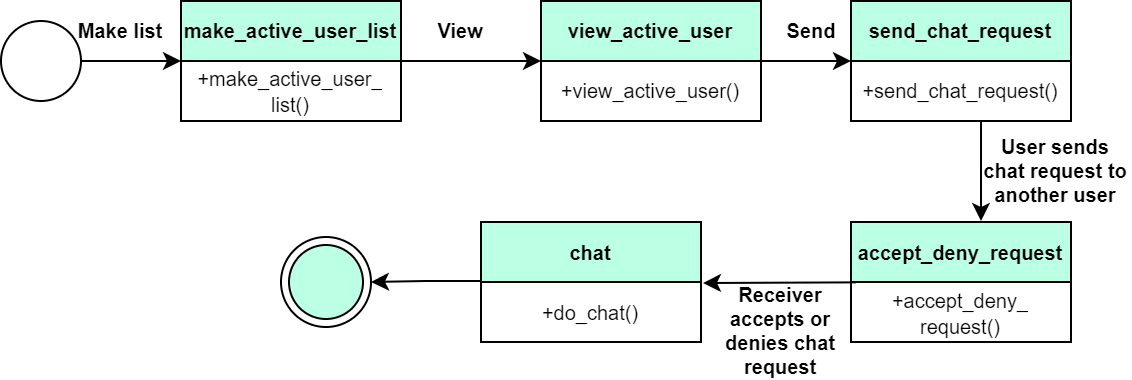

The diagram above was exported from draw.io. Its source (the exported page's mxGraphModel, read from the mxfile embedded in the PNG):
<mxGraphModel dx="1900" dy="523" grid="1" gridSize="10" guides="1" tooltips="1" connect="1" arrows="1" fold="1" page="1" pageScale="1" pageWidth="850" pageHeight="1100" math="0" shadow="0">
  <root>
    <mxCell id="0" />
    <mxCell id="1" parent="0" />
    <mxCell id="YLhgfBF7XgJxYxCyv0XN-1" style="edgeStyle=orthogonalEdgeStyle;rounded=0;orthogonalLoop=1;jettySize=auto;html=1;exitX=1;exitY=0.5;exitDx=0;exitDy=0;entryX=0;entryY=0.5;entryDx=0;entryDy=0;fontSize=10;fontStyle=1" parent="1" source="YLhgfBF7XgJxYxCyv0XN-2" edge="1">
      <mxGeometry relative="1" as="geometry">
        <mxPoint x="-20" y="440" as="targetPoint" />
      </mxGeometry>
    </mxCell>
    <mxCell id="YLhgfBF7XgJxYxCyv0XN-2" value="" style="ellipse;whiteSpace=wrap;html=1;aspect=fixed;fontStyle=1" parent="1" vertex="1">
      <mxGeometry x="-110" y="420" width="40" height="40" as="geometry" />
    </mxCell>
    <mxCell id="YLhgfBF7XgJxYxCyv0XN-5" style="edgeStyle=orthogonalEdgeStyle;rounded=0;orthogonalLoop=1;jettySize=auto;html=1;exitX=1;exitY=0.5;exitDx=0;exitDy=0;entryX=0;entryY=0.5;entryDx=0;entryDy=0;fontSize=10;fontStyle=1" parent="1" edge="1">
      <mxGeometry relative="1" as="geometry">
        <mxPoint x="90" y="440" as="sourcePoint" />
        <mxPoint x="160" y="440" as="targetPoint" />
      </mxGeometry>
    </mxCell>
    <mxCell id="YLhgfBF7XgJxYxCyv0XN-7" value="" style="ellipse;html=1;shape=endState;fillColor=#BBFFE4;strokeColor=#000000;fontSize=10;fontStyle=1" parent="1" vertex="1">
      <mxGeometry x="30" y="528" width="45" height="45" as="geometry" />
    </mxCell>
    <mxCell id="YLhgfBF7XgJxYxCyv0XN-8" style="edgeStyle=orthogonalEdgeStyle;rounded=0;orthogonalLoop=1;jettySize=auto;html=1;exitX=1;exitY=0.5;exitDx=0;exitDy=0;fontSize=10;entryX=0;entryY=0.5;entryDx=0;entryDy=0;fontStyle=1" parent="1" edge="1">
      <mxGeometry relative="1" as="geometry">
        <mxPoint x="315" y="440" as="targetPoint" />
        <mxPoint x="270" y="440" as="sourcePoint" />
      </mxGeometry>
    </mxCell>
    <mxCell id="bnZUCQO7FDxP9OjUJH9o-2" style="edgeStyle=orthogonalEdgeStyle;rounded=0;orthogonalLoop=1;jettySize=auto;html=1;exitX=0;exitY=0.5;exitDx=0;exitDy=0;entryX=1;entryY=0.5;entryDx=0;entryDy=0;fontSize=10;fontStyle=1" parent="1" target="YLhgfBF7XgJxYxCyv0XN-7" edge="1">
      <mxGeometry relative="1" as="geometry">
        <mxPoint x="130" y="550" as="sourcePoint" />
      </mxGeometry>
    </mxCell>
    <mxCell id="lXkI4n0nfJ3RFhnaw2vx-2" value="Make list" style="text;html=1;strokeColor=none;fillColor=none;align=center;verticalAlign=middle;whiteSpace=wrap;rounded=0;fontSize=10;fontStyle=1" parent="1" vertex="1">
      <mxGeometry x="-80" y="410" width="60" height="30" as="geometry" />
    </mxCell>
    <mxCell id="lXkI4n0nfJ3RFhnaw2vx-3" value="View" style="text;html=1;strokeColor=none;fillColor=none;align=center;verticalAlign=middle;whiteSpace=wrap;rounded=0;fontSize=10;fontStyle=1" parent="1" vertex="1">
      <mxGeometry x="90" y="410" width="60" height="30" as="geometry" />
    </mxCell>
    <mxCell id="lXkI4n0nfJ3RFhnaw2vx-5" value="Receiver accepts or denies chat request" style="text;html=1;strokeColor=none;fillColor=none;align=center;verticalAlign=middle;whiteSpace=wrap;rounded=0;fontSize=10;fontStyle=1" parent="1" vertex="1">
      <mxGeometry x="250" y="560" width="60" height="30" as="geometry" />
    </mxCell>
    <mxCell id="lXkI4n0nfJ3RFhnaw2vx-6" style="edgeStyle=orthogonalEdgeStyle;rounded=0;orthogonalLoop=1;jettySize=auto;html=1;exitX=0.5;exitY=1;exitDx=0;exitDy=0;fontSize=10;fontStyle=1" parent="1" source="lXkI4n0nfJ3RFhnaw2vx-5" target="lXkI4n0nfJ3RFhnaw2vx-5" edge="1">
      <mxGeometry relative="1" as="geometry" />
    </mxCell>
    <mxCell id="lXkI4n0nfJ3RFhnaw2vx-7" value="User sends chat request to another user" style="text;html=1;strokeColor=none;fillColor=none;align=center;verticalAlign=middle;whiteSpace=wrap;rounded=0;fontSize=10;fontStyle=1" parent="1" vertex="1">
      <mxGeometry x="380" y="480" width="75" height="30" as="geometry" />
    </mxCell>
    <mxCell id="guMqwgNzg8M3yd0MTa-5-1" value="&lt;span style=&quot;font-size: 10px; font-weight: 700;&quot;&gt;chat&lt;/span&gt;" style="swimlane;fontStyle=0;childLayout=stackLayout;horizontal=1;startSize=30;horizontalStack=0;resizeParent=1;resizeParentMax=0;resizeLast=0;collapsible=1;marginBottom=0;whiteSpace=wrap;html=1;fontSize=11;fillColor=#BBFFE4;" parent="1" vertex="1">
      <mxGeometry x="130" y="520.5" width="110" height="60" as="geometry" />
    </mxCell>
    <mxCell id="guMqwgNzg8M3yd0MTa-5-2" value="&lt;span style=&quot;font-size: 10px;&quot;&gt;+do_chat()&lt;/span&gt;" style="text;strokeColor=none;fillColor=none;align=center;verticalAlign=middle;spacingLeft=4;spacingRight=4;overflow=hidden;points=[[0,0.5],[1,0.5]];portConstraint=eastwest;rotatable=0;whiteSpace=wrap;html=1;fontSize=11;" parent="guMqwgNzg8M3yd0MTa-5-1" vertex="1">
      <mxGeometry y="30" width="110" height="30" as="geometry" />
    </mxCell>
    <mxCell id="guMqwgNzg8M3yd0MTa-5-3" value="&lt;span style=&quot;font-size: 10px; font-weight: 700;&quot;&gt;send_chat_request&lt;/span&gt;" style="swimlane;fontStyle=0;childLayout=stackLayout;horizontal=1;startSize=30;horizontalStack=0;resizeParent=1;resizeParentMax=0;resizeLast=0;collapsible=1;marginBottom=0;whiteSpace=wrap;html=1;fontSize=11;fillColor=#BBFFE4;" parent="1" vertex="1">
      <mxGeometry x="315" y="410" width="110" height="60" as="geometry" />
    </mxCell>
    <mxCell id="guMqwgNzg8M3yd0MTa-5-4" value="&lt;span style=&quot;font-size: 10px;&quot;&gt;+send_chat_request()&lt;/span&gt;" style="text;strokeColor=none;fillColor=none;align=center;verticalAlign=middle;spacingLeft=4;spacingRight=4;overflow=hidden;points=[[0,0.5],[1,0.5]];portConstraint=eastwest;rotatable=0;whiteSpace=wrap;html=1;fontSize=11;" parent="guMqwgNzg8M3yd0MTa-5-3" vertex="1">
      <mxGeometry y="30" width="110" height="30" as="geometry" />
    </mxCell>
    <mxCell id="guMqwgNzg8M3yd0MTa-5-5" value="&lt;span style=&quot;font-size: 10px; font-weight: 700;&quot;&gt;view_active_user&lt;/span&gt;" style="swimlane;fontStyle=0;childLayout=stackLayout;horizontal=1;startSize=30;horizontalStack=0;resizeParent=1;resizeParentMax=0;resizeLast=0;collapsible=1;marginBottom=0;whiteSpace=wrap;html=1;fontSize=11;fillColor=#BBFFE4;" parent="1" vertex="1">
      <mxGeometry x="160" y="410" width="110" height="60" as="geometry" />
    </mxCell>
    <mxCell id="guMqwgNzg8M3yd0MTa-5-6" value="&lt;span style=&quot;font-size: 10px;&quot;&gt;+view_active_user()&lt;/span&gt;" style="text;strokeColor=none;fillColor=none;align=center;verticalAlign=middle;spacingLeft=4;spacingRight=4;overflow=hidden;points=[[0,0.5],[1,0.5]];portConstraint=eastwest;rotatable=0;whiteSpace=wrap;html=1;fontSize=11;" parent="guMqwgNzg8M3yd0MTa-5-5" vertex="1">
      <mxGeometry y="30" width="110" height="30" as="geometry" />
    </mxCell>
    <mxCell id="guMqwgNzg8M3yd0MTa-5-7" value="&lt;span style=&quot;font-size: 10px; font-weight: 700;&quot;&gt;make_active_user_list&lt;/span&gt;" style="swimlane;fontStyle=0;childLayout=stackLayout;horizontal=1;startSize=30;horizontalStack=0;resizeParent=1;resizeParentMax=0;resizeLast=0;collapsible=1;marginBottom=0;whiteSpace=wrap;html=1;fontSize=11;fillColor=#BBFFE4;" parent="1" vertex="1">
      <mxGeometry x="-20" y="410" width="110" height="60" as="geometry" />
    </mxCell>
    <mxCell id="guMqwgNzg8M3yd0MTa-5-8" value="&lt;span style=&quot;font-size: 10px;&quot;&gt;+make_active_user_&lt;br&gt;list()&lt;/span&gt;" style="text;strokeColor=none;fillColor=none;align=center;verticalAlign=middle;spacingLeft=4;spacingRight=4;overflow=hidden;points=[[0,0.5],[1,0.5]];portConstraint=eastwest;rotatable=0;whiteSpace=wrap;html=1;fontSize=11;" parent="guMqwgNzg8M3yd0MTa-5-7" vertex="1">
      <mxGeometry y="30" width="110" height="30" as="geometry" />
    </mxCell>
    <mxCell id="guMqwgNzg8M3yd0MTa-5-9" value="&lt;span style=&quot;font-size: 10px; font-weight: 700;&quot;&gt;accept_deny_request&lt;/span&gt;" style="swimlane;fontStyle=0;childLayout=stackLayout;horizontal=1;startSize=30;horizontalStack=0;resizeParent=1;resizeParentMax=0;resizeLast=0;collapsible=1;marginBottom=0;whiteSpace=wrap;html=1;fontSize=11;fillColor=#BBFFE4;" parent="1" vertex="1">
      <mxGeometry x="315" y="520.5" width="110" height="60" as="geometry" />
    </mxCell>
    <mxCell id="guMqwgNzg8M3yd0MTa-5-10" value="&lt;span style=&quot;font-size: 10px;&quot;&gt;+accept_deny_&lt;br&gt;request()&lt;/span&gt;" style="text;strokeColor=none;fillColor=none;align=center;verticalAlign=middle;spacingLeft=4;spacingRight=4;overflow=hidden;points=[[0,0.5],[1,0.5]];portConstraint=eastwest;rotatable=0;whiteSpace=wrap;html=1;fontSize=11;" parent="guMqwgNzg8M3yd0MTa-5-9" vertex="1">
      <mxGeometry y="30" width="110" height="30" as="geometry" />
    </mxCell>
    <mxCell id="guMqwgNzg8M3yd0MTa-5-11" value="" style="endArrow=classic;html=1;rounded=0;fontSize=11;exitX=0.591;exitY=1;exitDx=0;exitDy=0;exitPerimeter=0;" parent="1" source="guMqwgNzg8M3yd0MTa-5-4" edge="1">
      <mxGeometry width="50" height="50" relative="1" as="geometry">
        <mxPoint x="250" y="540" as="sourcePoint" />
        <mxPoint x="380" y="520" as="targetPoint" />
      </mxGeometry>
    </mxCell>
    <mxCell id="guMqwgNzg8M3yd0MTa-5-12" value="" style="endArrow=classic;html=1;rounded=0;fontSize=11;exitX=0.021;exitY=0.006;exitDx=0;exitDy=0;exitPerimeter=0;entryX=1.009;entryY=0.017;entryDx=0;entryDy=0;entryPerimeter=0;" parent="1" source="guMqwgNzg8M3yd0MTa-5-10" target="guMqwgNzg8M3yd0MTa-5-2" edge="1">
      <mxGeometry width="50" height="50" relative="1" as="geometry">
        <mxPoint x="250" y="540" as="sourcePoint" />
        <mxPoint x="300" y="490" as="targetPoint" />
      </mxGeometry>
    </mxCell>
    <mxCell id="mWmNsm_9VafWQIjiKQ5f-1" value="&lt;b&gt;Send&lt;/b&gt;" style="text;html=1;align=center;verticalAlign=middle;resizable=0;points=[];autosize=1;strokeColor=none;fillColor=none;fontSize=10;" parent="1" vertex="1">
      <mxGeometry x="270" y="410" width="50" height="30" as="geometry" />
    </mxCell>
  </root>
</mxGraphModel>